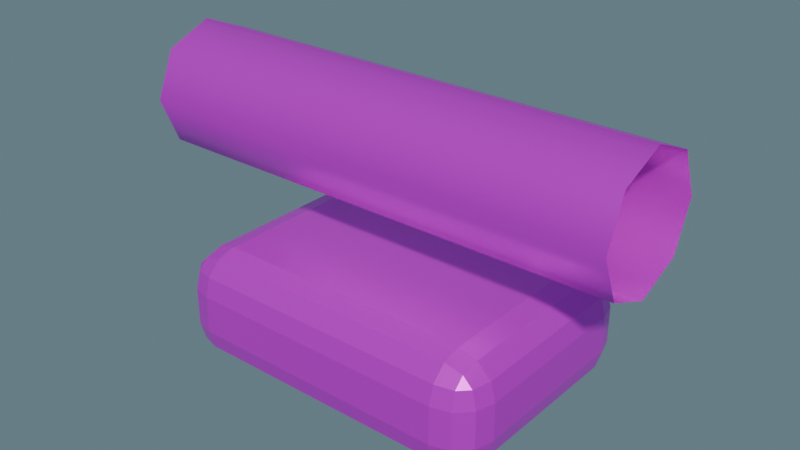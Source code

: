 # Source: cleat.blend  (saved by Blender 5.2.45; exported with 4.5.12 LTS)
import bpy
from mathutils import Matrix  # noqa: F401  (used for matrix-valued properties, if any)

bpy.ops.wm.read_factory_settings(use_empty=True)
scene = bpy.context.scene
scene.name = '独立组件_cleat'

# ---- collections
col_sea_scene_skiff_cleat = bpy.data.collections.new('SEA-SCENE-SKIFF-CLEAT'); scene.collection.children.link(col_sea_scene_skiff_cleat)

# ---- images (referenced by path relative to the original .blend; pixels are not part of the script)
import os
ASSET_DIR = os.environ.get("B2B_ASSET_DIR", "")  # directory of the original .blend (textures are referenced by path, not embedded)
HERE = os.path.dirname(os.path.abspath(__file__))  # packed textures are extracted next to this script under _unpacked/

def load_image(name, relpath, width, height, colorspace="sRGB"):
    """Load a texture the original file referenced (path relative to the .blend, or extracted next to this script)."""
    p = next((c for c in (os.path.join(HERE, relpath), os.path.join(ASSET_DIR, relpath)) if relpath and os.path.exists(c)), "")
    if p:
        img = bpy.data.images.load(p, check_existing=True)
        img.name = name
    else:  # same state as the original file: an image datablock whose file is absent (Cycles renders it pink)
        img = bpy.data.images.new(name, width, height)
        img.source = "FILE"
        img.filepath = "//" + (relpath or name)
    img.colorspace_settings.name = colorspace
    return img
img_sea = load_image('SEA_公共方格色板', 'sea_cozy_8x8_512.png', 1024, 1024, 'sRGB')

# ---- materials (node trees are filled in below, after node groups)
mat_sea_metal = bpy.data.materials.new('SEA_Metal')

# ---- material node trees
mat_sea_metal.use_nodes = True; mat_sea_metal.node_tree.nodes.clear()
_N = mat_sea_metal.node_tree.nodes; _L = mat_sea_metal.node_tree.links
n0 = _N.new('ShaderNodeBsdfPrincipled'); n0.name = 'Principled BSDF'; n0.location = (0, 0)
n0.inputs[1].default_value = 0.55
n0.inputs[2].default_value = 0.32
n0.inputs[10].default_value = 0.005
n1 = _N.new('ShaderNodeTexImage'); n1.name = 'Image Texture'; n1.location = (0, 0)
n1.image = img_sea
n1.interpolation = 'Closest'
n2 = _N.new('ShaderNodeUVMap'); n2.name = 'UV Map'; n2.location = (0, 0)
n2.width = 160
n2.uv_map = 'PaletteUV'
n3 = _N.new('ShaderNodeOutputMaterial'); n3.name = 'Material Output'; n3.location = (0, 0)
_L.new(n2.outputs[0], n1.inputs[0])
_L.new(n1.outputs[0], n0.inputs[0])
_L.new(n0.outputs[0], n3.inputs[0])
n3.is_active_output = True

# ---- world
world_x = bpy.data.worlds.new('奶蓝摄影棚'); scene.world = world_x
world_x.use_nodes = True; world_x.node_tree.nodes.clear()
_N = world_x.node_tree.nodes; _L = world_x.node_tree.links
n0 = _N.new('ShaderNodeBackground'); n0.name = 'Background'; n0.location = (-200, 100)
n0.inputs[0].default_value = (0.22, 0.34, 0.4, 1.0)
n0.inputs[1].default_value = 0.6
n1 = _N.new('ShaderNodeOutputWorld'); n1.name = 'World Output'; n1.location = (200, 100)
_L.new(n0.outputs[0], n1.inputs[0])
n1.is_active_output = True

# ---- meshes
me_cube_029 = bpy.data.meshes.new('Cube.029')
me_cube_029.from_pydata([(-0.07, -0.045, 0.0), (-0.07, -0.065, 0.02), (-0.09, -0.045, 0.02), (-0.07, -0.05499, 0.002672), (-0.07999, -0.045, 0.002672), (-0.07956, -0.05456, 0.005267), (-0.07999, -0.06233, 0.02), (-0.07, -0.06233, 0.01001), (-0.07956, -0.05973, 0.01044), (-0.08733, -0.045, 0.01001), (-0.08733, -0.05499, 0.02), (-0.08473, -0.05456, 0.01044), (-0.07, -0.065, 0.04), (-0.07, -0.045, 0.06), (-0.09, -0.045, 0.04), (-0.07, -0.06233, 0.04999), (-0.07999, -0.06233, 0.04), (-0.07956, -0.05973, 0.04956), (-0.07999, -0.045, 0.05733), (-0.07, -0.05499, 0.05733), (-0.07956, -0.05456, 0.05473), (-0.08733, -0.05499, 0.04), (-0.08733, -0.045, 0.04999), (-0.08473, -0.05456, 0.04956), (-0.07, 0.045, 0.0), (-0.09, 0.045, 0.02), (-0.07, 0.065, 0.02), (-0.07999, 0.045, 0.002672), (-0.07, 0.05499, 0.002672), (-0.07956, 0.05456, 0.005267), (-0.08733, 0.05499, 0.02), (-0.08733, 0.045, 0.01001), (-0.08473, 0.05456, 0.01044), (-0.07, 0.06233, 0.01001), (-0.07999, 0.06233, 0.02), (-0.07956, 0.05973, 0.01044), (-0.07, 0.045, 0.06), (-0.07, 0.065, 0.04), (-0.09, 0.045, 0.04), (-0.07, 0.05499, 0.05733), (-0.07999, 0.045, 0.05733), (-0.07956, 0.05456, 0.05473), (-0.07999, 0.06233, 0.04), (-0.07, 0.06233, 0.04999), (-0.07956, 0.05973, 0.04956), (-0.08733, 0.045, 0.04999), (-0.08733, 0.05499, 0.04), (-0.08473, 0.05456, 0.04956), (0.07, -0.045, 0.0), (0.09, -0.045, 0.02), (0.07, -0.065, 0.02), (0.07999, -0.045, 0.002672), (0.07, -0.05499, 0.002672), (0.07956, -0.05456, 0.005267), (0.08733, -0.05499, 0.02), (0.08733, -0.045, 0.01001), (0.08473, -0.05456, 0.01044), (0.07, -0.06233, 0.01001), (0.07999, -0.06233, 0.02), (0.07956, -0.05973, 0.01044), (0.07, -0.045, 0.06), (0.07, -0.065, 0.04), (0.09, -0.045, 0.04), (0.07, -0.05499, 0.05733), (0.07999, -0.045, 0.05733), (0.07956, -0.05456, 0.05473), (0.07999, -0.06233, 0.04), (0.07, -0.06233, 0.04999), (0.07956, -0.05973, 0.04956), (0.08733, -0.045, 0.04999), (0.08733, -0.05499, 0.04), (0.08473, -0.05456, 0.04956), (0.07, 0.045, 0.0), (0.07, 0.065, 0.02), (0.09, 0.045, 0.02), (0.07, 0.05499, 0.002672), (0.07999, 0.045, 0.002672), (0.07956, 0.05456, 0.005267), (0.07999, 0.06233, 0.02), (0.07, 0.06233, 0.01001), (0.07956, 0.05973, 0.01044), (0.08733, 0.045, 0.01001), (0.08733, 0.05499, 0.02), (0.08473, 0.05456, 0.01044), (0.07, 0.045, 0.06), (0.09, 0.045, 0.04), (0.07, 0.065, 0.04), (0.07999, 0.045, 0.05733), (0.07, 0.05499, 0.05733), (0.07956, 0.05456, 0.05473), (0.08733, 0.05499, 0.04), (0.08733, 0.045, 0.04999), (0.08473, 0.05456, 0.04956), (0.07, 0.06233, 0.04999), (0.07999, 0.06233, 0.04), (0.07956, 0.05973, 0.04956)], [], [(0, 3, 5, 4), (3, 7, 8, 5), (1, 6, 8, 7), (6, 10, 11, 8), (2, 9, 11, 10), (9, 4, 5, 11), (5, 8, 11), (12, 15, 17, 16), (15, 19, 20, 17), (13, 18, 20, 19), (18, 22, 23, 20), (14, 21, 23, 22), (21, 16, 17, 23), (17, 20, 23), (24, 27, 29, 28), (27, 31, 32, 29), (25, 30, 32, 31), (30, 34, 35, 32), (26, 33, 35, 34), (33, 28, 29, 35), (29, 32, 35), (36, 39, 41, 40), (39, 43, 44, 41), (37, 42, 44, 43), (42, 46, 47, 44), (38, 45, 47, 46), (45, 40, 41, 47), (41, 44, 47), (48, 51, 53, 52), (51, 55, 56, 53), (49, 54, 56, 55), (54, 58, 59, 56), (50, 57, 59, 58), (57, 52, 53, 59), (53, 56, 59), (60, 63, 65, 64), (63, 67, 68, 65), (61, 66, 68, 67), (66, 70, 71, 68), (62, 69, 71, 70), (69, 64, 65, 71), (65, 68, 71), (72, 75, 77, 76), (75, 79, 80, 77), (73, 78, 80, 79), (78, 82, 83, 80), (74, 81, 83, 82), (81, 76, 77, 83), (77, 80, 83), (84, 87, 89, 88), (87, 91, 92, 89), (85, 90, 92, 91), (90, 94, 95, 92), (86, 93, 95, 94), (93, 88, 89, 95), (89, 92, 95), (24, 0, 4, 27), (27, 4, 9, 31), (31, 9, 2, 25), (1, 12, 16, 6), (6, 16, 21, 10), (10, 21, 14, 2), (13, 36, 40, 18), (18, 40, 45, 22), (22, 45, 38, 14), (37, 26, 34, 42), (42, 34, 30, 46), (46, 30, 25, 38), (72, 24, 28, 75), (75, 28, 33, 79), (79, 33, 26, 73), (36, 84, 88, 39), (39, 88, 93, 43), (43, 93, 86, 37), (85, 74, 82, 90), (90, 82, 78, 94), (94, 78, 73, 86), (48, 72, 76, 51), (51, 76, 81, 55), (55, 81, 74, 49), (84, 60, 64, 87), (87, 64, 69, 91), (91, 69, 62, 85), (61, 50, 58, 66), (66, 58, 54, 70), (70, 54, 49, 62), (0, 48, 52, 3), (3, 52, 57, 7), (7, 57, 50, 1), (60, 13, 19, 63), (63, 19, 15, 67), (67, 15, 12, 61), (24, 72, 48, 0), (2, 14, 38, 25), (50, 61, 12, 1), (84, 36, 13, 60), (26, 37, 86, 73), (74, 85, 62, 49)])
_uv = me_cube_029.uv_layers.new(name='PaletteUV')
_uv.uv.foreach_set('vector', [0.4625, 0.1875, 0.4375, 0.2125, 0.4125, 0.1875, 0.4375, 0.1625, 0.4625, 0.1875, 0.4375, 0.2125, 0.4125, 0.1875, 0.4375, 0.1625, 0.4625, 0.1875, 0.4375, 0.2125, 0.4125, 0.1875, 0.4375, 0.1625, 0.4625, 0.1875, 0.4375, 0.2125, 0.4125, 0.1875, 0.4375, 0.1625, 0.4625, 0.1875, 0.4375, 0.2125, 0.4125, 0.1875, 0.4375, 0.1625, 0.4625, 0.1875, 0.4375, 0.2125, 0.4125, 0.1875, 0.4375, 0.1625, 0.4625, 0.1875, 0.425, 0.2092, 0.425, 0.1658, 0.4625, 0.1875, 0.4375, 0.2125, 0.4125, 0.1875, 0.4375, 0.1625, 0.4625, 0.1875, 0.4375, 0.2125, 0.4125, 0.1875, 0.4375, 0.1625, 0.4625, 0.1875, 0.4375, 0.2125, 0.4125, 0.1875, 0.4375, 0.1625, 0.4625, 0.1875, 0.4375, 0.2125, 0.4125, 0.1875, 0.4375, 0.1625, 0.4625, 0.1875, 0.4375, 0.2125, 0.4125, 0.1875, 0.4375, 0.1625, 0.4625, 0.1875, 0.4375, 0.2125, 0.4125, 0.1875, 0.4375, 0.1625, 0.4625, 0.1875, 0.425, 0.2092, 0.425, 0.1658, 0.4625, 0.1875, 0.4375, 0.2125, 0.4125, 0.1875, 0.4375, 0.1625, 0.4625, 0.1875, 0.4375, 0.2125, 0.4125, 0.1875, 0.4375, 0.1625, 0.4625, 0.1875, 0.4375, 0.2125, 0.4125, 0.1875, 0.4375, 0.1625, 0.4625, 0.1875, 0.4375, 0.2125, 0.4125, 0.1875, 0.4375, 0.1625, 0.4625, 0.1875, 0.4375, 0.2125, 0.4125, 0.1875, 0.4375, 0.1625, 0.4625, 0.1875, 0.4375, 0.2125, 0.4125, 0.1875, 0.4375, 0.1625, 0.4625, 0.1875, 0.425, 0.2092, 0.425, 0.1658, 0.4625, 0.1875, 0.4375, 0.2125, 0.4125, 0.1875, 0.4375, 0.1625, 0.4625, 0.1875, 0.4375, 0.2125, 0.4125, 0.1875, 0.4375, 0.1625, 0.4625, 0.1875, 0.4375, 0.2125, 0.4125, 0.1875, 0.4375, 0.1625, 0.4625, 0.1875, 0.4375, 0.2125, 0.4125, 0.1875, 0.4375, 0.1625, 0.4625, 0.1875, 0.4375, 0.2125, 0.4125, 0.1875, 0.4375, 0.1625, 0.4625, 0.1875, 0.4375, 0.2125, 0.4125, 0.1875, 0.4375, 0.1625, 0.4625, 0.1875, 0.425, 0.2092, 0.425, 0.1658, 0.4625, 0.1875, 0.4375, 0.2125, 0.4125, 0.1875, 0.4375, 0.1625, 0.4625, 0.1875, 0.4375, 0.2125, 0.4125, 0.1875, 0.4375, 0.1625, 0.4625, 0.1875, 0.4375, 0.2125, 0.4125, 0.1875, 0.4375, 0.1625, 0.4625, 0.1875, 0.4375, 0.2125, 0.4125, 0.1875, 0.4375, 0.1625, 0.4625, 0.1875, 0.4375, 0.2125, 0.4125, 0.1875, 0.4375, 0.1625, 0.4625, 0.1875, 0.4375, 0.2125, 0.4125, 0.1875, 0.4375, 0.1625, 0.4625, 0.1875, 0.425, 0.2092, 0.425, 0.1658, 0.4625, 0.1875, 0.4375, 0.2125, 0.4125, 0.1875, 0.4375, 0.1625, 0.4625, 0.1875, 0.4375, 0.2125, 0.4125, 0.1875, 0.4375, 0.1625, 0.4625, 0.1875, 0.4375, 0.2125, 0.4125, 0.1875, 0.4375, 0.1625, 0.4625, 0.1875, 0.4375, 0.2125, 0.4125, 0.1875, 0.4375, 0.1625, 0.4625, 0.1875, 0.4375, 0.2125, 0.4125, 0.1875, 0.4375, 0.1625, 0.4625, 0.1875, 0.4375, 0.2125, 0.4125, 0.1875, 0.4375, 0.1625, 0.4625, 0.1875, 0.425, 0.2092, 0.425, 0.1658, 0.4625, 0.1875, 0.4375, 0.2125, 0.4125, 0.1875, 0.4375, 0.1625, 0.4625, 0.1875, 0.4375, 0.2125, 0.4125, 0.1875, 0.4375, 0.1625, 0.4625, 0.1875, 0.4375, 0.2125, 0.4125, 0.1875, 0.4375, 0.1625, 0.4625, 0.1875, 0.4375, 0.2125, 0.4125, 0.1875, 0.4375, 0.1625, 0.4625, 0.1875, 0.4375, 0.2125, 0.4125, 0.1875, 0.4375, 0.1625, 0.4625, 0.1875, 0.4375, 0.2125, 0.4125, 0.1875, 0.4375, 0.1625, 0.4625, 0.1875, 0.425, 0.2092, 0.425, 0.1658, 0.4625, 0.1875, 0.4375, 0.2125, 0.4125, 0.1875, 0.4375, 0.1625, 0.4625, 0.1875, 0.4375, 0.2125, 0.4125, 0.1875, 0.4375, 0.1625, 0.4625, 0.1875, 0.4375, 0.2125, 0.4125, 0.1875, 0.4375, 0.1625, 0.4625, 0.1875, 0.4375, 0.2125, 0.4125, 0.1875, 0.4375, 0.1625, 0.4625, 0.1875, 0.4375, 0.2125, 0.4125, 0.1875, 0.4375, 0.1625, 0.4625, 0.1875, 0.4375, 0.2125, 0.4125, 0.1875, 0.4375, 0.1625, 0.4625, 0.1875, 0.425, 0.2092, 0.425, 0.1658, 0.4625, 0.1875, 0.4375, 0.2125, 0.4125, 0.1875, 0.4375, 0.1625, 0.4625, 0.1875, 0.4375, 0.2125, 0.4125, 0.1875, 0.4375, 0.1625, 0.4625, 0.1875, 0.4375, 0.2125, 0.4125, 0.1875, 0.4375, 0.1625, 0.4625, 0.1875, 0.4375, 0.2125, 0.4125, 0.1875, 0.4375, 0.1625, 0.4625, 0.1875, 0.4375, 0.2125, 0.4125, 0.1875, 0.4375, 0.1625, 0.4625, 0.1875, 0.4375, 0.2125, 0.4125, 0.1875, 0.4375, 0.1625, 0.4625, 0.1875, 0.4375, 0.2125, 0.4125, 0.1875, 0.4375, 0.1625, 0.4625, 0.1875, 0.4375, 0.2125, 0.4125, 0.1875, 0.4375, 0.1625, 0.4625, 0.1875, 0.4375, 0.2125, 0.4125, 0.1875, 0.4375, 0.1625, 0.4625, 0.1875, 0.4375, 0.2125, 0.4125, 0.1875, 0.4375, 0.1625, 0.4625, 0.1875, 0.4375, 0.2125, 0.4125, 0.1875, 0.4375, 0.1625, 0.4625, 0.1875, 0.4375, 0.2125, 0.4125, 0.1875, 0.4375, 0.1625, 0.4625, 0.1875, 0.4375, 0.2125, 0.4125, 0.1875, 0.4375, 0.1625, 0.4625, 0.1875, 0.4375, 0.2125, 0.4125, 0.1875, 0.4375, 0.1625, 0.4625, 0.1875, 0.4375, 0.2125, 0.4125, 0.1875, 0.4375, 0.1625, 0.4625, 0.1875, 0.4375, 0.2125, 0.4125, 0.1875, 0.4375, 0.1625, 0.4625, 0.1875, 0.4375, 0.2125, 0.4125, 0.1875, 0.4375, 0.1625, 0.4625, 0.1875, 0.4375, 0.2125, 0.4125, 0.1875, 0.4375, 0.1625, 0.4625, 0.1875, 0.4375, 0.2125, 0.4125, 0.1875, 0.4375, 0.1625, 0.4625, 0.1875, 0.4375, 0.2125, 0.4125, 0.1875, 0.4375, 0.1625, 0.4625, 0.1875, 0.4375, 0.2125, 0.4125, 0.1875, 0.4375, 0.1625, 0.4625, 0.1875, 0.4375, 0.2125, 0.4125, 0.1875, 0.4375, 0.1625, 0.4625, 0.1875, 0.4375, 0.2125, 0.4125, 0.1875, 0.4375, 0.1625, 0.4625, 0.1875, 0.4375, 0.2125, 0.4125, 0.1875, 0.4375, 0.1625, 0.4625, 0.1875, 0.4375, 0.2125, 0.4125, 0.1875, 0.4375, 0.1625, 0.4625, 0.1875, 0.4375, 0.2125, 0.4125, 0.1875, 0.4375, 0.1625, 0.4625, 0.1875, 0.4375, 0.2125, 0.4125, 0.1875, 0.4375, 0.1625, 0.4625, 0.1875, 0.4375, 0.2125, 0.4125, 0.1875, 0.4375, 0.1625, 0.4625, 0.1875, 0.4375, 0.2125, 0.4125, 0.1875, 0.4375, 0.1625, 0.4625, 0.1875, 0.4375, 0.2125, 0.4125, 0.1875, 0.4375, 0.1625, 0.4625, 0.1875, 0.4375, 0.2125, 0.4125, 0.1875, 0.4375, 0.1625, 0.4625, 0.1875, 0.4375, 0.2125, 0.4125, 0.1875, 0.4375, 0.1625, 0.4625, 0.1875, 0.4375, 0.2125, 0.4125, 0.1875, 0.4375, 0.1625, 0.4625, 0.1875, 0.4375, 0.2125, 0.4125, 0.1875, 0.4375, 0.1625, 0.4625, 0.1875, 0.4375, 0.2125, 0.4125, 0.1875, 0.4375, 0.1625, 0.4625, 0.1875, 0.4375, 0.2125, 0.4125, 0.1875, 0.4375, 0.1625, 0.4625, 0.1875, 0.4375, 0.2125, 0.4125, 0.1875, 0.4375, 0.1625, 0.4625, 0.1875, 0.4375, 0.2125, 0.4125, 0.1875, 0.4375, 0.1625, 0.4625, 0.1875, 0.4375, 0.2125, 0.4125, 0.1875, 0.4375, 0.1625, 0.4625, 0.1875, 0.4375, 0.2125, 0.4125, 0.1875, 0.4375, 0.1625, 0.4625, 0.1875, 0.4375, 0.2125, 0.4125, 0.1875, 0.4375, 0.1625, 0.4625, 0.1875, 0.4375, 0.2125, 0.4125, 0.1875, 0.4375, 0.1625])
me_cube_029.materials.append(mat_sea_metal)
me_cube_029.update()
me_cube_029.normals_split_custom_set([tuple(v) for v in zip(*[iter([-0.2566, -0.2566, -0.9318, -0.2566, -0.2566, -0.9318, -0.2566, -0.2566, -0.9318, -0.2566, -0.2566, -0.9318, -0.2178, -0.6901, -0.6901, -0.2178, -0.6901, -0.6901, -0.2178, -0.6901, -0.6901, -0.2178, -0.6901, -0.6901, -0.2566, -0.9318, -0.2566, -0.2566, -0.9318, -0.2566, -0.2566, -0.9318, -0.2566, -0.2566, -0.9318, -0.2566, -0.6901, -0.6901, -0.2178, -0.6901, -0.6901, -0.2178, -0.6901, -0.6901, -0.2178, -0.6901, -0.6901, -0.2178, -0.9318, -0.2566, -0.2566, -0.9318, -0.2566, -0.2566, -0.9318, -0.2566, -0.2566, -0.9318, -0.2566, -0.2566, -0.6901, -0.2178, -0.6901, -0.6901, -0.2178, -0.6901, -0.6901, -0.2178, -0.6901, -0.6901, -0.2178, -0.6901, -0.5774, -0.5774, -0.5773, -0.5774, -0.5774, -0.5773, -0.5774, -0.5774, -0.5773, -0.2566, -0.9318, 0.2566, -0.2566, -0.9318, 0.2566, -0.2566, -0.9318, 0.2566, -0.2566, -0.9318, 0.2566, -0.2178, -0.6901, 0.6901, -0.2178, -0.6901, 0.6901, -0.2178, -0.6901, 0.6901, -0.2178, -0.6901, 0.6901, -0.2566, -0.2566, 0.9318, -0.2566, -0.2566, 0.9318, -0.2566, -0.2566, 0.9318, -0.2566, -0.2566, 0.9318, -0.6901, -0.2178, 0.6901, -0.6901, -0.2178, 0.6901, -0.6901, -0.2178, 0.6901, -0.6901, -0.2178, 0.6901, -0.9318, -0.2566, 0.2566, -0.9318, -0.2566, 0.2566, -0.9318, -0.2566, 0.2566, -0.9318, -0.2566, 0.2566, -0.6901, -0.6901, 0.2178, -0.6901, -0.6901, 0.2178, -0.6901, -0.6901, 0.2178, -0.6901, -0.6901, 0.2178, -0.5774, -0.5774, 0.5773, -0.5774, -0.5774, 0.5773, -0.5774, -0.5774, 0.5773, -0.2566, 0.2566, -0.9318, -0.2566, 0.2566, -0.9318, -0.2566, 0.2566, -0.9318, -0.2566, 0.2566, -0.9318, -0.6901, 0.2178, -0.6901, -0.6901, 0.2178, -0.6901, -0.6901, 0.2178, -0.6901, -0.6901, 0.2178, -0.6901, -0.9318, 0.2566, -0.2566, -0.9318, 0.2566, -0.2566, -0.9318, 0.2566, -0.2566, -0.9318, 0.2566, -0.2566, -0.6901, 0.6901, -0.2178, -0.6901, 0.6901, -0.2178, -0.6901, 0.6901, -0.2178, -0.6901, 0.6901, -0.2178, -0.2566, 0.9318, -0.2566, -0.2566, 0.9318, -0.2566, -0.2566, 0.9318, -0.2566, -0.2566, 0.9318, -0.2566, -0.2178, 0.6901, -0.6901, -0.2178, 0.6901, -0.6901, -0.2178, 0.6901, -0.6901, -0.2178, 0.6901, -0.6901, -0.5774, 0.5774, -0.5773, -0.5774, 0.5774, -0.5773, -0.5774, 0.5774, -0.5773, -0.2566, 0.2566, 0.9318, -0.2566, 0.2566, 0.9318, -0.2566, 0.2566, 0.9318, -0.2566, 0.2566, 0.9318, -0.2178, 0.6901, 0.6901, -0.2178, 0.6901, 0.6901, -0.2178, 0.6901, 0.6901, -0.2178, 0.6901, 0.6901, -0.2566, 0.9318, 0.2566, -0.2566, 0.9318, 0.2566, -0.2566, 0.9318, 0.2566, -0.2566, 0.9318, 0.2566, -0.6901, 0.6901, 0.2178, -0.6901, 0.6901, 0.2178, -0.6901, 0.6901, 0.2178, -0.6901, 0.6901, 0.2178, -0.9318, 0.2566, 0.2566, -0.9318, 0.2566, 0.2566, -0.9318, 0.2566, 0.2566, -0.9318, 0.2566, 0.2566, -0.6901, 0.2178, 0.6901, -0.6901, 0.2178, 0.6901, -0.6901, 0.2178, 0.6901, -0.6901, 0.2178, 0.6901, -0.5774, 0.5774, 0.5773, -0.5774, 0.5774, 0.5773, -0.5774, 0.5774, 0.5773, 0.2566, -0.2566, -0.9318, 0.2566, -0.2566, -0.9318, 0.2566, -0.2566, -0.9318, 0.2566, -0.2566, -0.9318, 0.6901, -0.2178, -0.6901, 0.6901, -0.2178, -0.6901, 0.6901, -0.2178, -0.6901, 0.6901, -0.2178, -0.6901, 0.9318, -0.2566, -0.2566, 0.9318, -0.2566, -0.2566, 0.9318, -0.2566, -0.2566, 0.9318, -0.2566, -0.2566, 0.6901, -0.6901, -0.2178, 0.6901, -0.6901, -0.2178, 0.6901, -0.6901, -0.2178, 0.6901, -0.6901, -0.2178, 0.2566, -0.9318, -0.2566, 0.2566, -0.9318, -0.2566, 0.2566, -0.9318, -0.2566, 0.2566, -0.9318, -0.2566, 0.2178, -0.6901, -0.6901, 0.2178, -0.6901, -0.6901, 0.2178, -0.6901, -0.6901, 0.2178, -0.6901, -0.6901, 0.5774, -0.5774, -0.5773, 0.5774, -0.5774, -0.5773, 0.5774, -0.5774, -0.5773, 0.2566, -0.2566, 0.9318, 0.2566, -0.2566, 0.9318, 0.2566, -0.2566, 0.9318, 0.2566, -0.2566, 0.9318, 0.2178, -0.6901, 0.6901, 0.2178, -0.6901, 0.6901, 0.2178, -0.6901, 0.6901, 0.2178, -0.6901, 0.6901, 0.2566, -0.9318, 0.2566, 0.2566, -0.9318, 0.2566, 0.2566, -0.9318, 0.2566, 0.2566, -0.9318, 0.2566, 0.6901, -0.6901, 0.2178, 0.6901, -0.6901, 0.2178, 0.6901, -0.6901, 0.2178, 0.6901, -0.6901, 0.2178, 0.9318, -0.2566, 0.2566, 0.9318, -0.2566, 0.2566, 0.9318, -0.2566, 0.2566, 0.9318, -0.2566, 0.2566, 0.6901, -0.2178, 0.6901, 0.6901, -0.2178, 0.6901, 0.6901, -0.2178, 0.6901, 0.6901, -0.2178, 0.6901, 0.5774, -0.5774, 0.5773, 0.5774, -0.5774, 0.5773, 0.5774, -0.5774, 0.5773, 0.2566, 0.2566, -0.9318, 0.2566, 0.2566, -0.9318, 0.2566, 0.2566, -0.9318, 0.2566, 0.2566, -0.9318, 0.2178, 0.6901, -0.6901, 0.2178, 0.6901, -0.6901, 0.2178, 0.6901, -0.6901, 0.2178, 0.6901, -0.6901, 0.2566, 0.9318, -0.2566, 0.2566, 0.9318, -0.2566, 0.2566, 0.9318, -0.2566, 0.2566, 0.9318, -0.2566, 0.6901, 0.6901, -0.2178, 0.6901, 0.6901, -0.2178, 0.6901, 0.6901, -0.2178, 0.6901, 0.6901, -0.2178, 0.9318, 0.2566, -0.2566, 0.9318, 0.2566, -0.2566, 0.9318, 0.2566, -0.2566, 0.9318, 0.2566, -0.2566, 0.6901, 0.2178, -0.6901, 0.6901, 0.2178, -0.6901, 0.6901, 0.2178, -0.6901, 0.6901, 0.2178, -0.6901, 0.5774, 0.5774, -0.5773, 0.5774, 0.5774, -0.5773, 0.5774, 0.5774, -0.5773, 0.2566, 0.2566, 0.9318, 0.2566, 0.2566, 0.9318, 0.2566, 0.2566, 0.9318, 0.2566, 0.2566, 0.9318, 0.6901, 0.2178, 0.6901, 0.6901, 0.2178, 0.6901, 0.6901, 0.2178, 0.6901, 0.6901, 0.2178, 0.6901, 0.9318, 0.2566, 0.2566, 0.9318, 0.2566, 0.2566, 0.9318, 0.2566, 0.2566, 0.9318, 0.2566, 0.2566, 0.6901, 0.6901, 0.2178, 0.6901, 0.6901, 0.2178, 0.6901, 0.6901, 0.2178, 0.6901, 0.6901, 0.2178, 0.2566, 0.9318, 0.2566, 0.2566, 0.9318, 0.2566, 0.2566, 0.9318, 0.2566, 0.2566, 0.9318, 0.2566, 0.2178, 0.6901, 0.6901, 0.2178, 0.6901, 0.6901, 0.2178, 0.6901, 0.6901, 0.2178, 0.6901, 0.6901, 0.5774, 0.5774, 0.5773, 0.5774, 0.5774, 0.5773, 0.5774, 0.5774, 0.5773, -0.2585, 0.0, -0.966, -0.2585, 0.0, -0.966, -0.2585, 0.0, -0.966, -0.2585, 0.0, -0.966, -0.7071, 0.0, -0.7071, -0.7071, 0.0, -0.7071, -0.7071, 0.0, -0.7071, -0.7071, 0.0, -0.7071, -0.966, 0.0, -0.2585, -0.966, 0.0, -0.2585, -0.966, 0.0, -0.2585, -0.966, 0.0, -0.2585, -0.2585, -0.966, 0.0, -0.2585, -0.966, 0.0, -0.2585, -0.966, 0.0, -0.2585, -0.966, 0.0, -0.7071, -0.7071, 0.0, -0.7071, -0.7071, 0.0, -0.7071, -0.7071, 0.0, -0.7071, -0.7071, 0.0, -0.966, -0.2585, 0.0, -0.966, -0.2585, 0.0, -0.966, -0.2585, 0.0, -0.966, -0.2585, 0.0, -0.2585, 0.0, 0.966, -0.2585, 0.0, 0.966, -0.2585, 0.0, 0.966, -0.2585, 0.0, 0.966, -0.7071, 0.0, 0.7071, -0.7071, 0.0, 0.7071, -0.7071, 0.0, 0.7071, -0.7071, 0.0, 0.7071, -0.966, 0.0, 0.2585, -0.966, 0.0, 0.2585, -0.966, 0.0, 0.2585, -0.966, 0.0, 0.2585, -0.2585, 0.966, 0.0, -0.2585, 0.966, 0.0, -0.2585, 0.966, 0.0, -0.2585, 0.966, 0.0, -0.7071, 0.7071, 0.0, -0.7071, 0.7071, 0.0, -0.7071, 0.7071, 0.0, -0.7071, 0.7071, 0.0, -0.966, 0.2585, 0.0, -0.966, 0.2585, 0.0, -0.966, 0.2585, 0.0, -0.966, 0.2585, 0.0, 0.0, 0.2585, -0.966, 0.0, 0.2585, -0.966, 0.0, 0.2585, -0.966, 0.0, 0.2585, -0.966, -5.006e-09, 0.7071, -0.7071, -5.006e-09, 0.7071, -0.7071, -5.006e-09, 0.7071, -0.7071, -5.006e-09, 0.7071, -0.7071, -2.514e-09, 0.966, -0.2585, -2.514e-09, 0.966, -0.2585, -2.514e-09, 0.966, -0.2585, -2.514e-09, 0.966, -0.2585, 0.0, 0.2585, 0.966, 0.0, 0.2585, 0.966, 0.0, 0.2585, 0.966, 0.0, 0.2585, 0.966, 0.0, 0.7071, 0.7071, 0.0, 0.7071, 0.7071, 0.0, 0.7071, 0.7071, 0.0, 0.7071, 0.7071, 0.0, 0.966, 0.2585, 0.0, 0.966, 0.2585, 0.0, 0.966, 0.2585, 0.0, 0.966, 0.2585, 0.966, 0.2585, 0.0, 0.966, 0.2585, 0.0, 0.966, 0.2585, 0.0, 0.966, 0.2585, 0.0, 0.7071, 0.7071, 0.0, 0.7071, 0.7071, 0.0, 0.7071, 0.7071, 0.0, 0.7071, 0.7071, 0.0, 0.2585, 0.966, 0.0, 0.2585, 0.966, 0.0, 0.2585, 0.966, 0.0, 0.2585, 0.966, 0.0, 0.2585, 0.0, -0.966, 0.2585, 0.0, -0.966, 0.2585, 0.0, -0.966, 0.2585, 0.0, -0.966, 0.7071, 0.0, -0.7071, 0.7071, 0.0, -0.7071, 0.7071, 0.0, -0.7071, 0.7071, 0.0, -0.7071, 0.966, 0.0, -0.2585, 0.966, 0.0, -0.2585, 0.966, 0.0, -0.2585, 0.966, 0.0, -0.2585, 0.2585, 0.0, 0.966, 0.2585, 0.0, 0.966, 0.2585, 0.0, 0.966, 0.2585, 0.0, 0.966, 0.7071, 0.0, 0.7071, 0.7071, 0.0, 0.7071, 0.7071, 0.0, 0.7071, 0.7071, 0.0, 0.7071, 0.966, 0.0, 0.2585, 0.966, 0.0, 0.2585, 0.966, 0.0, 0.2585, 0.966, 0.0, 0.2585, 0.2585, -0.966, 0.0, 0.2585, -0.966, 0.0, 0.2585, -0.966, 0.0, 0.2585, -0.966, 0.0, 0.7071, -0.7071, 0.0, 0.7071, -0.7071, 0.0, 0.7071, -0.7071, 0.0, 0.7071, -0.7071, 0.0, 0.966, -0.2585, 0.0, 0.966, -0.2585, 0.0, 0.966, -0.2585, 0.0, 0.966, -0.2585, 0.0, 0.0, -0.2585, -0.966, 0.0, -0.2585, -0.966, 0.0, -0.2585, -0.966, 0.0, -0.2585, -0.966, 5.006e-09, -0.7071, -0.7071, 5.006e-09, -0.7071, -0.7071, 5.006e-09, -0.7071, -0.7071, 5.006e-09, -0.7071, -0.7071, 2.514e-09, -0.966, -0.2585, 2.514e-09, -0.966, -0.2585, 2.514e-09, -0.966, -0.2585, 2.514e-09, -0.966, -0.2585, 0.0, -0.2585, 0.966, 0.0, -0.2585, 0.966, 0.0, -0.2585, 0.966, 0.0, -0.2585, 0.966, 0.0, -0.7071, 0.7071, 0.0, -0.7071, 0.7071, 0.0, -0.7071, 0.7071, 0.0, -0.7071, 0.7071, 0.0, -0.966, 0.2585, 0.0, -0.966, 0.2585, 0.0, -0.966, 0.2585, 0.0, -0.966, 0.2585, 0.0, 0.0, -1.0, 0.0, 0.0, -1.0, 0.0, 0.0, -1.0, 0.0, 0.0, -1.0, -1.0, 0.0, 0.0, -1.0, 0.0, 0.0, -1.0, 0.0, 0.0, -1.0, 0.0, 0.0, 0.0, -1.0, 0.0, 0.0, -1.0, 0.0, 0.0, -1.0, 0.0, 0.0, -1.0, 0.0, 0.0, 0.0, 1.0, 0.0, 0.0, 1.0, 0.0, 0.0, 1.0, 0.0, 0.0, 1.0, 0.0, 1.0, 0.0, 0.0, 1.0, 0.0, 0.0, 1.0, 0.0, 0.0, 1.0, 0.0, 1.0, 0.0, 0.0, 1.0, 0.0, 0.0, 1.0, 0.0, 0.0, 1.0, 0.0, 0.0])] * 3)])
me_x = bpy.data.meshes.new('系缆羊角')
me_x.from_pydata([(-0.13, 0.02475, 0.1447), (-0.13, 1.863e-08, 0.155), (-0.13, -0.02475, 0.1447), (-0.13, -0.035, 0.12), (-0.13, -0.02475, 0.09525), (-0.13, -7.451e-09, 0.085), (-0.13, 0.02475, 0.09525), (-0.13, 0.035, 0.12), (0.13, 0.02475, 0.1447), (0.13, 1.863e-08, 0.155), (0.13, -0.02475, 0.1447), (0.13, -0.035, 0.12), (0.13, -0.02475, 0.09525), (0.13, -7.451e-09, 0.085), (0.13, 0.02475, 0.09525), (0.13, 0.035, 0.12)], [], [(0, 8, 15, 7), (1, 9, 8, 0), (2, 10, 9, 1), (3, 11, 10, 2), (4, 12, 11, 3), (5, 13, 12, 4), (6, 14, 13, 5), (7, 15, 14, 6)])
me_x.polygons.foreach_set('use_smooth', [True] * 8)
_uv = me_x.uv_layers.new(name='PaletteUV')
_uv.uv.foreach_set('vector', [0.3375, 0.1875, 0.3125, 0.2125, 0.2875, 0.1875, 0.3125, 0.1625, 0.3375, 0.1875, 0.3125, 0.2125, 0.2875, 0.1875, 0.3125, 0.1625, 0.3375, 0.1875, 0.3125, 0.2125, 0.2875, 0.1875, 0.3125, 0.1625, 0.3375, 0.1875, 0.3125, 0.2125, 0.2875, 0.1875, 0.3125, 0.1625, 0.3375, 0.1875, 0.3125, 0.2125, 0.2875, 0.1875, 0.3125, 0.1625, 0.3375, 0.1875, 0.3125, 0.2125, 0.2875, 0.1875, 0.3125, 0.1625, 0.3375, 0.1875, 0.3125, 0.2125, 0.2875, 0.1875, 0.3125, 0.1625, 0.3375, 0.1875, 0.3125, 0.2125, 0.2875, 0.1875, 0.3125, 0.1625])
me_x.materials.append(mat_sea_metal)
me_x.auto_texspace = False
me_x.update()

# ---- objects
ob_x = bpy.data.objects.new('系缆底座', me_cube_029)
ob_x_1 = bpy.data.objects.new('系缆羊角', me_x)

# ---- transforms, parenting, visibility, modifiers, constraints
ob_x.location = (0.0, 0.0, 0.0)
ob_x_1.location = (0.0, 0.0, 0.0)

# ---- collection membership
col_sea_scene_skiff_cleat.objects.link(ob_x)
col_sea_scene_skiff_cleat.objects.link(ob_x_1)

# ---- scene / render settings (as saved in the file)
scene.frame_start = 1; scene.frame_end = 250; scene.frame_set(1)
scene.render.engine = 'BLENDER_EEVEE_NEXT'
scene.render.image_settings.exr_codec = 'NONE'
scene.render.use_bake_clear = False
scene.render.bake_margin = 0
scene.render.bake_bias = 0.0
scene.render.bake_samples = 0
scene.render.simplify_subdivision_render = 0
scene.render.simplify_child_particles_render = 0.0
scene.render.compositor_device = 'GPU'
scene.eevee.use_volume_custom_range = False
scene.eevee.gtao_distance = 0.0
scene.eevee.use_fast_gi = False
scene.eevee.fast_gi_thickness_near = 0.1
scene.eevee.fast_gi_thickness_far = 0.0
scene.eevee.ray_tracing_options.screen_trace_thickness = 0.1
bpy.context.view_layer.update()

# ---- added for rendering (the .blend has no active camera and no usable light): camera, sun
cam_auto = bpy.data.cameras.new('AutoCamera')
cam_auto.lens = 50.0
cam_auto.sensor_width = 36.0
cam_auto.clip_end = 1000.0
ob_auto_camera = bpy.data.objects.new('AutoCamera', cam_auto)
scene.collection.objects.link(ob_auto_camera)
ob_auto_camera.location = (0.304798, -0.365758, 0.321338)
ob_auto_camera.rotation_euler = (1.09748, -7.21219e-08, 0.694738)
scene.camera = ob_auto_camera
light_auto_sun = bpy.data.lights.new('AutoSun', 'SUN')
light_auto_sun.energy = 3.0
light_auto_sun.angle = 0.0523599
ob_auto_sun = bpy.data.objects.new('AutoSun', light_auto_sun)
scene.collection.objects.link(ob_auto_sun)
ob_auto_sun.rotation_euler = (0.872665, 0.174533, 0.523599)
bpy.context.view_layer.update()
